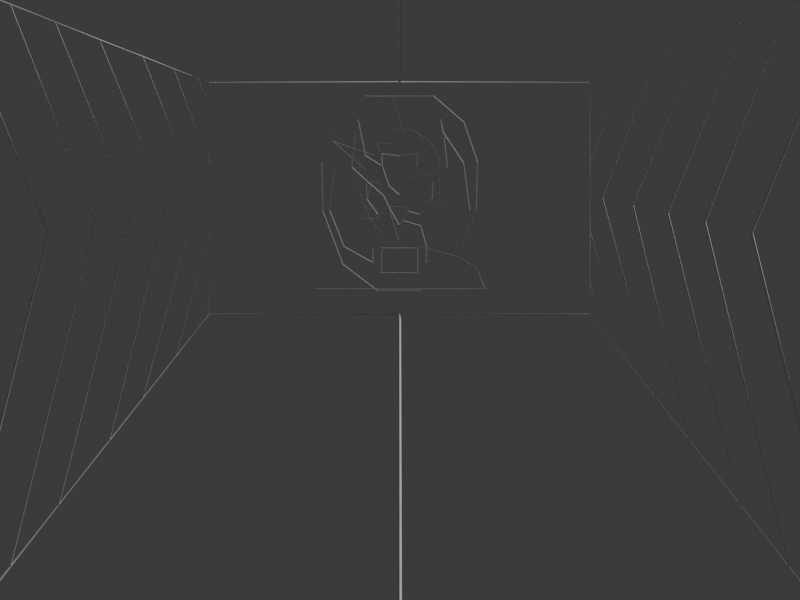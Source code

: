 # Source: source.blend  (saved by Blender 4.3.34; exported with 4.5.12 LTS)
import bpy
from mathutils import Matrix  # noqa: F401  (used for matrix-valued properties, if any)

bpy.ops.wm.read_factory_settings(use_empty=True)
scene = bpy.context.scene
scene.name = 'Scene'

# ---- collections
col_collection = bpy.data.collections.new('Collection'); scene.collection.children.link(col_collection)

# ---- world
world_world = bpy.data.worlds.new('World'); scene.world = world_world
world_world.use_nodes = True; world_world.node_tree.nodes.clear()
_N = world_world.node_tree.nodes; _L = world_world.node_tree.links
n0 = _N.new('ShaderNodeOutputWorld'); n0.name = 'World Output'; n0.location = (300, 300)
n1 = _N.new('ShaderNodeBackground'); n1.name = 'Background'; n1.location = (10, 300)
n1.inputs[0].default_value = (0.05088, 0.05088, 0.05088, 1.0)
_L.new(n1.outputs[0], n0.inputs[0])
n0.is_active_output = True
world_world.color = (0.05088, 0.05088, 0.05088)
world_world.sun_shadow_jitter_overblur = 0.0

# ---- cameras
cam_camera_001 = bpy.data.cameras.new('Camera.001')
cam_camera_001.type = 'ORTHO'
cam_camera_001.ortho_scale = 6.25

# ---- meshes
me_cube_001 = bpy.data.meshes.new('Cube.001')
me_cube_001.from_pydata([(3.3, 1.488, -0.1846), (3.3, 1.488, 1.625), (0.33, 3.562, -2.821), (0.33, 3.562, 2.44), (3.3, 0.0, -0.1846), (3.3, 0.0, 1.625), (0.33, 2.384e-07, -2.821), (0.33, 2.384e-07, 2.44), (1.072, 3.043, 2.237), (1.576, 2.692, 2.098), (2.071, 2.346, 1.962), (2.558, 2.006, 1.829), (2.558, 2.006, -0.8437), (2.186, 2.266, -1.173), (1.618, 2.663, -1.678), (1.072, 3.043, -2.162), (2.432, 2.094, 0.6058), (2.017, 2.384, 0.5373), (1.494, 2.749, 0.451), (3.163, 1.583, 0.7265), (3.3, 1.488, 0.749), (2.823, 1.821, 0.6702), (3.181, 1.571, -0.2901), (3.3, 1.488, 0.06267), (2.932, 1.745, -0.511), (3.3, 1.488, 0.4794), (2.905, 1.764, 1.733), (3.3, 1.488, 0.9872), (3.175, 1.576, 1.659), (3.3, 1.488, 1.432)], [], [(2, 18, 3), (6, 4, 0, 22, 24, 12, 13, 14, 15, 2), (7, 3, 8, 9, 10, 11, 26, 28, 1, 5), (10, 21, 13, 12, 19, 11), (9, 16, 14, 13, 21, 10), (8, 17, 15, 14, 16, 9), (3, 18, 2, 15, 17, 8), (20, 27, 26, 11, 19, 12, 24, 25), (23, 22, 0), (25, 24, 22, 23), (26, 27, 29, 28), (28, 29, 1)])
_k = set([(0, 4), (0, 22), (0, 23), (1, 5), (1, 28), (1, 29), (2, 15), (3, 8), (8, 9), (9, 10), (10, 11), (11, 26), (12, 13), (12, 24), (13, 14), (14, 15), (20, 25), (20, 27), (22, 24), (23, 25), (26, 28), (27, 29)])
me_cube_001.attributes.new('sharp_edge', 'BOOLEAN', 'EDGE').data.foreach_set('value', [ (min(e.vertices), max(e.vertices)) in _k for e in me_cube_001.edges])
_uv = me_cube_001.uv_layers.new(name='UVMap')
_uv.uv.foreach_set('vector', [0.375, 0.7812, 0.5199, 0.8001, 0.5213, 0.75, 0.375, 0.625, 0.125, 0.625, 0.125, 0.75, 0.13, 0.75, 0.1405, 0.75, 0.1562, 0.75, 0.1875, 0.75, 0.2666, 0.75, 0.3125, 0.75, 0.375, 0.75, 0.625, 0.625, 0.6562, 0.75, 0.7187, 0.75, 0.8125, 0.7541, 0.8125, 0.75, 0.8635, 0.75, 0.8689, 0.75, 0.8731, 0.75, 0.875, 0.75, 0.875, 0.625, 0.625, 0.9375, 0.511, 0.9512, 0.1875, 0.75, 0.1562, 0.75, 0.5061, 0.9885, 0.625, 0.9885, 0.6297, 0.8702, 0.5135, 0.9236, 0.2666, 0.75, 0.1875, 0.75, 0.511, 0.9512, 0.625, 0.9375, 0.625, 0.8438, 0.5175, 0.8619, 0.3125, 0.75, 0.2666, 0.75, 0.5135, 0.9236, 0.6297, 0.8702, 0.5213, 0.75, 0.5199, 0.8001, 0.375, 0.7812, 0.3125, 0.75, 0.5175, 0.8619, 0.625, 0.8438, 0.504, 0.0, 0.6049, 0.204, 0.7421, 0.8768, 0.625, 0.9885, 0.5061, 0.9885, 0.1562, 0.75, 0.2667, 0.3715, 0.4668, 0.0, 0.4092, 0.0, 0.34, 0.1201, 0.375, 0.0, 0.4668, 0.0, 0.2667, 0.3715, 0.34, 0.1201, 0.4092, 0.0, 0.7421, 0.8768, 0.6049, 0.204, 0.7933, 0.5849, 0.8328, 0.7902, 0.8328, 0.7902, 0.7933, 0.5849, 0.875, 0.75])
_uv.active_render = True
_uv = me_cube_001.uv_layers.new(name='UVMap.001')
_uv.uv.foreach_set('vector', [0.375, 0.7812, 0.5199, 0.8001, 0.5213, 0.75, 0.375, 0.625, 0.125, 0.625, 0.125, 0.75, 0.13, 0.75, 0.1405, 0.75, 0.1562, 0.75, 0.1875, 0.75, 0.2666, 0.75, 0.3125, 0.75, 0.375, 0.75, 0.625, 0.625, 0.6562, 0.75, 0.7187, 0.75, 0.8125, 0.7541, 0.8125, 0.75, 0.8635, 0.75, 0.8689, 0.75, 0.8731, 0.75, 0.875, 0.75, 0.875, 0.625, 0.625, 0.9375, 0.511, 0.9512, 0.1875, 0.75, 0.1562, 0.75, 0.5061, 0.9885, 0.625, 0.9885, 0.6297, 0.8702, 0.5135, 0.9236, 0.2666, 0.75, 0.1875, 0.75, 0.511, 0.9512, 0.625, 0.9375, 0.625, 0.8438, 0.5175, 0.8619, 0.3125, 0.75, 0.2666, 0.75, 0.5135, 0.9236, 0.6297, 0.8702, 0.5213, 0.75, 0.5199, 0.8001, 0.375, 0.7812, 0.3125, 0.75, 0.5175, 0.8619, 0.625, 0.8438, 0.504, 0.0, 0.6049, 0.204, 0.7421, 0.8768, 0.625, 0.9885, 0.5061, 0.9885, 0.1562, 0.75, 0.2667, 0.3715, 0.4668, 0.0, 0.4092, 0.0, 0.34, 0.1201, 0.375, 0.0, 0.4668, 0.0, 0.2667, 0.3715, 0.34, 0.1201, 0.4092, 0.0, 0.7421, 0.8768, 0.6049, 0.204, 0.7933, 0.5849, 0.8328, 0.7902, 0.8328, 0.7902, 0.7933, 0.5849, 0.875, 0.75])
_uv = me_cube_001.uv_layers.new(name='UVMap.002')
_uv.uv.foreach_set('vector', [0.375, 0.7812, 0.5199, 0.8001, 0.5213, 0.75, 0.375, 0.625, 0.125, 0.625, 0.125, 0.75, 0.13, 0.75, 0.1405, 0.75, 0.1562, 0.75, 0.1875, 0.75, 0.2666, 0.75, 0.3125, 0.75, 0.375, 0.75, 0.625, 0.625, 0.6562, 0.75, 0.7187, 0.75, 0.8125, 0.7541, 0.8125, 0.75, 0.8635, 0.75, 0.8689, 0.75, 0.8731, 0.75, 0.875, 0.75, 0.875, 0.625, 0.625, 0.9375, 0.511, 0.9512, 0.1875, 0.75, 0.1562, 0.75, 0.5061, 0.9885, 0.625, 0.9885, 0.6297, 0.8702, 0.5135, 0.9236, 0.2666, 0.75, 0.1875, 0.75, 0.511, 0.9512, 0.625, 0.9375, 0.625, 0.8438, 0.5175, 0.8619, 0.3125, 0.75, 0.2666, 0.75, 0.5135, 0.9236, 0.6297, 0.8702, 0.5213, 0.75, 0.5199, 0.8001, 0.375, 0.7812, 0.3125, 0.75, 0.5175, 0.8619, 0.625, 0.8438, 0.504, 0.0, 0.6049, 0.204, 0.7421, 0.8768, 0.625, 0.9885, 0.5061, 0.9885, 0.1562, 0.75, 0.2667, 0.3715, 0.4668, 0.0, 0.4092, 0.0, 0.34, 0.1201, 0.375, 0.0, 0.4668, 0.0, 0.2667, 0.3715, 0.34, 0.1201, 0.4092, 0.0, 0.7421, 0.8768, 0.6049, 0.204, 0.7933, 0.5849, 0.8328, 0.7902, 0.8328, 0.7902, 0.7933, 0.5849, 0.875, 0.75])
me_cube_001.update()
me_cube_002 = bpy.data.meshes.new('Cube.002')
me_cube_002.from_pydata([(0.01, -0.6079, 0.2612), (8.399e-08, -0.2585, 0.1114), (0.01, -0.5998, -0.1245), (4.166e-08, -0.1279, 2.273e-05), (0.01, -0.4432, -0.5421), (1.417e-07, -0.4348, -0.4013), (8.353e-08, -0.2563, -0.03159), (5.431e-08, -0.1667, -0.1541), (1.79e-07, -0.5483, -0.1141), (3.793e-17, 0.0, 2.271e-05), (0.01, 0.0, 0.7724), (7.46e-09, -0.02296, -0.1996), (2.752e-08, -0.0836, 0.07197), (3.793e-17, 0.0, -0.2406), (4.593e-08, -0.141, -0.4145), (4.593e-08, -0.141, -0.6079), (2.128e-08, -0.06532, -0.1263), (8.703e-08, -0.2664, 0.3082), (0.01, -0.5028, 0.5686), (4.349e-08, -0.1331, 0.2237), (1.63e-07, -0.4996, 0.2513), (1.047e-07, -0.3218, 0.5789), (4.544e-08, -0.14, 0.322), (3.793e-17, 0.0, 0.3046), (0.01, -0.1744, -0.7456), (0.01, -0.2666, 0.7724), (6.863e-08, -0.2106, -0.4071), (6.776e-08, -0.2062, -0.531), (1.216e-07, -0.373, 0.2173), (1.12e-07, -0.3438, 0.4856), (5.389e-08, -0.1654, -0.2406), (0.01, 0.0, -0.7456), (0.01, 0.6079, 0.2612), (8.399e-08, 0.2585, 0.1114), (0.01, 0.5998, -0.1245), (4.166e-08, 0.1279, 2.273e-05), (0.01, 0.4432, -0.5421), (1.417e-07, 0.4348, -0.4013), (8.353e-08, 0.2563, -0.03159), (5.431e-08, 0.1667, -0.1541), (1.79e-07, 0.5483, -0.1141), (7.46e-09, 0.02296, -0.1996), (2.752e-08, 0.0836, 0.07197), (4.593e-08, 0.141, -0.4145), (4.593e-08, 0.141, -0.6079), (2.128e-08, 0.06532, -0.1263), (8.703e-08, 0.2664, 0.3082), (0.01, 0.5028, 0.5686), (4.349e-08, 0.1331, 0.2237), (1.63e-07, 0.4996, 0.2513), (1.047e-07, 0.3218, 0.5789), (4.544e-08, 0.14, 0.322), (0.01, 0.1744, -0.7456), (0.01, 0.2666, 0.7724), (6.863e-08, 0.2106, -0.4071), (6.776e-08, 0.2062, -0.531), (1.216e-07, 0.373, 0.2173), (1.12e-07, 0.3438, 0.4856), (5.389e-08, 0.1654, -0.2406)], [], [(7, 16, 11, 30, 26, 27, 5, 8, 20, 29, 28, 1, 6), (1, 3, 16, 7, 6), (39, 38, 33, 56, 57, 49, 40, 37, 55, 54, 58, 41, 45), (9, 42, 48, 46, 50, 57, 56, 33, 35, 45, 41, 13, 11, 16, 3, 1, 28, 29, 21, 17, 19, 12), (33, 38, 39, 45, 35), (15, 14, 43, 44), (22, 23, 51, 48, 42, 9, 12, 19), (18, 25, 10, 53, 47, 32, 34, 36, 52, 31, 24, 4, 2, 0)])
_uv = me_cube_002.uv_layers.new(name='UVMap')
_uv.uv.foreach_set('vector', [0.0, 0.0, 0.0, 0.0, 0.0, 0.0, 0.0, 0.0, 0.0, 0.0, 0.0, 0.0, 0.0, 0.0, 0.0, 0.0, 0.0, 0.0, 0.0, 0.0, 0.0, 0.0, 0.0, 0.0, 0.0, 0.0, 0.0, 0.0, 0.0, 0.0, 0.0, 0.0, 0.0, 0.0, 0.0, 0.0, 0.0, 0.0, 0.0, 0.0, 0.0, 0.0, 0.0, 0.0, 0.0, 0.0, 0.0, 0.0, 0.0, 0.0, 0.0, 0.0, 0.0, 0.0, 0.0, 0.0, 0.0, 0.0, 0.0, 0.0, 0.0, 0.0, 0.0, 0.0, 0.0, 0.0, 0.0, 0.0, 0.0, 0.0, 0.0, 0.0, 0.0, 0.0, 0.0, 0.0, 0.0, 0.0, 0.0, 0.0, 0.0, 0.0, 0.0, 0.0, 0.0, 0.0, 0.0, 0.0, 0.0, 0.0, 0.0, 0.0, 0.0, 0.0, 0.0, 0.0, 0.0, 0.0, 0.0, 0.0, 0.0, 0.0, 0.0, 0.0, 0.0, 0.0, 0.0, 0.0, 0.0, 0.0, 0.0, 0.0, 0.0, 0.0, 0.0, 0.0, 0.0, 0.0, 0.0, 0.0, 0.0, 0.0, 0.0, 0.0, 0.0, 0.0, 0.0, 0.0, 0.0, 0.0, 0.0, 0.0, 0.0, 0.0, 0.0, 0.0, 0.0, 0.0, 0.0, 0.0, 0.0, 0.0, 0.0, 0.0, 0.0, 0.0, 0.0, 0.0, 0.0, 0.0, 0.0, 0.0, 0.0, 0.0, 0.0, 0.0, 0.0, 0.0, 0.0, 0.0, 0.0, 0.0, 0.0, 0.0, 0.0, 0.0, 0.0, 0.0])
_uv.active_render = True
_uv = me_cube_002.uv_layers.new(name='UVMap.001')
_uv.uv.foreach_set('vector', [0.0, 0.0, 0.0, 0.0, 0.0, 0.0, 0.0, 0.0, 0.0, 0.0, 0.0, 0.0, 0.0, 0.0, 0.0, 0.0, 0.0, 0.0, 0.0, 0.0, 0.0, 0.0, 0.0, 0.0, 0.0, 0.0, 0.0, 0.0, 0.0, 0.0, 0.0, 0.0, 0.0, 0.0, 0.0, 0.0, 0.0, 0.0, 0.0, 0.0, 0.0, 0.0, 0.0, 0.0, 0.0, 0.0, 0.0, 0.0, 0.0, 0.0, 0.0, 0.0, 0.0, 0.0, 0.0, 0.0, 0.0, 0.0, 0.0, 0.0, 0.0, 0.0, 0.0, 0.0, 0.0, 0.0, 0.0, 0.0, 0.0, 0.0, 0.0, 0.0, 0.0, 0.0, 0.0, 0.0, 0.0, 0.0, 0.0, 0.0, 0.0, 0.0, 0.0, 0.0, 0.0, 0.0, 0.0, 0.0, 0.0, 0.0, 0.0, 0.0, 0.0, 0.0, 0.0, 0.0, 0.0, 0.0, 0.0, 0.0, 0.0, 0.0, 0.0, 0.0, 0.0, 0.0, 0.0, 0.0, 0.0, 0.0, 0.0, 0.0, 0.0, 0.0, 0.0, 0.0, 0.0, 0.0, 0.0, 0.0, 0.0, 0.0, 0.0, 0.0, 0.0, 0.0, 0.0, 0.0, 0.0, 0.0, 0.0, 0.0, 0.0, 0.0, 0.0, 0.0, 0.0, 0.0, 0.0, 0.0, 0.0, 0.0, 0.0, 0.0, 0.0, 0.0, 0.0, 0.0, 0.0, 0.0, 0.0, 0.0, 0.0, 0.0, 0.0, 0.0, 0.0, 0.0, 0.0, 0.0, 0.0, 0.0, 0.0, 0.0, 0.0, 0.0, 0.0, 0.0])
_uv = me_cube_002.uv_layers.new(name='UVMap.002')
_uv.uv.foreach_set('vector', [0.0, 0.0, 0.0, 0.0, 0.0, 0.0, 0.0, 0.0, 0.0, 0.0, 0.0, 0.0, 0.0, 0.0, 0.0, 0.0, 0.0, 0.0, 0.0, 0.0, 0.0, 0.0, 0.0, 0.0, 0.0, 0.0, 0.0, 0.0, 0.0, 0.0, 0.0, 0.0, 0.0, 0.0, 0.0, 0.0, 0.0, 0.0, 0.0, 0.0, 0.0, 0.0, 0.0, 0.0, 0.0, 0.0, 0.0, 0.0, 0.0, 0.0, 0.0, 0.0, 0.0, 0.0, 0.0, 0.0, 0.0, 0.0, 0.0, 0.0, 0.0, 0.0, 0.0, 0.0, 0.0, 0.0, 0.0, 0.0, 0.0, 0.0, 0.0, 0.0, 0.0, 0.0, 0.0, 0.0, 0.0, 0.0, 0.0, 0.0, 0.0, 0.0, 0.0, 0.0, 0.0, 0.0, 0.0, 0.0, 0.0, 0.0, 0.0, 0.0, 0.0, 0.0, 0.0, 0.0, 0.0, 0.0, 0.0, 0.0, 0.0, 0.0, 0.0, 0.0, 0.0, 0.0, 0.0, 0.0, 0.0, 0.0, 0.0, 0.0, 0.0, 0.0, 0.0, 0.0, 0.0, 0.0, 0.0, 0.0, 0.0, 0.0, 0.0, 0.0, 0.0, 0.0, 0.0, 0.0, 0.0, 0.0, 0.0, 0.0, 0.0, 0.0, 0.0, 0.0, 0.0, 0.0, 0.0, 0.0, 0.0, 0.0, 0.0, 0.0, 0.0, 0.0, 0.0, 0.0, 0.0, 0.0, 0.0, 0.0, 0.0, 0.0, 0.0, 0.0, 0.0, 0.0, 0.0, 0.0, 0.0, 0.0, 0.0, 0.0, 0.0, 0.0, 0.0, 0.0])
me_cube_002.update()
me_cube_008 = bpy.data.meshes.new('Cube.008')
me_cube_008.from_pydata([(3.0, 1.45, -0.202), (3.0, 1.45, 1.635), (3.0, -1.45, -0.202), (3.0, -1.45, 1.635), (1.0, 3.12, -2.373), (1.0, 3.12, 2.316), (1.0, -3.12, -2.373), (1.0, -3.12, 2.316)], [], [(2, 1, 0), (2, 7, 3), (0, 5, 4), (0, 6, 2), (5, 3, 7), (2, 3, 1), (2, 6, 7), (0, 1, 5), (0, 4, 6), (5, 1, 3)])
_k = set([(0, 1), (0, 2), (0, 4), (1, 3), (1, 5), (2, 3), (2, 6), (3, 7)])
me_cube_008.attributes.new('sharp_edge', 'BOOLEAN', 'EDGE').data.foreach_set('value', [ (min(e.vertices), max(e.vertices)) in _k for e in me_cube_008.edges])
_uv = me_cube_008.uv_layers.new(name='UVMap')
_uv.uv.foreach_set('vector', [0.375, 0.25, 0.625, 0.0, 0.375, 0.0, 0.375, 0.25, 0.625, 0.5, 0.625, 0.25, 0.375, 1.0, 0.625, 0.75, 0.375, 0.75, 0.125, 0.75, 0.375, 0.5, 0.125, 0.5, 0.625, 0.75, 0.875, 0.5, 0.625, 0.5, 0.375, 0.25, 0.625, 0.25, 0.625, 0.0, 0.375, 0.25, 0.375, 0.5, 0.625, 0.5, 0.375, 1.0, 0.625, 1.0, 0.625, 0.75, 0.125, 0.75, 0.375, 0.75, 0.375, 0.5, 0.625, 0.75, 0.875, 0.75, 0.875, 0.5])
_uv.active_render = True
_uv = me_cube_008.uv_layers.new(name='UVMap.001')
_uv.uv.foreach_set('vector', [0.375, 0.25, 0.625, 0.0, 0.375, 0.0, 0.375, 0.25, 0.625, 0.5, 0.625, 0.25, 0.375, 1.0, 0.625, 0.75, 0.375, 0.75, 0.125, 0.75, 0.375, 0.5, 0.125, 0.5, 0.625, 0.75, 0.875, 0.5, 0.625, 0.5, 0.375, 0.25, 0.625, 0.25, 0.625, 0.0, 0.375, 0.25, 0.375, 0.5, 0.625, 0.5, 0.375, 1.0, 0.625, 1.0, 0.625, 0.75, 0.125, 0.75, 0.375, 0.75, 0.375, 0.5, 0.625, 0.75, 0.875, 0.75, 0.875, 0.5])
_uv = me_cube_008.uv_layers.new(name='UVMap.002')
_uv.uv.foreach_set('vector', [0.375, 0.25, 0.625, 0.0, 0.375, 0.0, 0.375, 0.25, 0.625, 0.5, 0.625, 0.25, 0.375, 1.0, 0.625, 0.75, 0.375, 0.75, 0.125, 0.75, 0.375, 0.5, 0.125, 0.5, 0.625, 0.75, 0.875, 0.5, 0.625, 0.5, 0.375, 0.25, 0.625, 0.25, 0.625, 0.0, 0.375, 0.25, 0.375, 0.5, 0.625, 0.5, 0.375, 1.0, 0.625, 1.0, 0.625, 0.75, 0.125, 0.75, 0.375, 0.75, 0.375, 0.5, 0.625, 0.75, 0.875, 0.75, 0.875, 0.5])
me_cube_008.update()
me_cube_009 = bpy.data.meshes.new('Cube.009')
me_cube_009.from_pydata([(1.985e-07, -0.6079, 0.2612), (8.399e-08, -0.2585, 0.1114), (1.955e-07, -0.5998, -0.1245), (4.166e-08, -0.1279, 2.273e-05), (1.444e-07, -0.4432, -0.5421), (1.417e-07, -0.4348, -0.4013), (8.353e-08, -0.2563, -0.03159), (5.431e-08, -0.1667, -0.1541), (1.79e-07, -0.5483, -0.1141), (3.793e-17, -1.164e-10, 2.271e-05), (3.793e-17, -1.164e-10, 0.7724), (7.46e-09, -0.02296, -0.1996), (2.752e-08, -0.0836, 0.07197), (3.793e-17, -1.164e-10, -0.2406), (4.593e-08, -0.141, -0.4145), (4.593e-08, -0.141, -0.6079), (2.128e-08, -0.06532, -0.1263), (8.703e-08, -0.2664, 0.3082), (1.638e-07, -0.5028, 0.5686), (4.349e-08, -0.1331, 0.2237), (1.63e-07, -0.4996, 0.2513), (1.047e-07, -0.3218, 0.5789), (4.544e-08, -0.14, 0.322), (3.793e-17, -1.164e-10, 0.3046), (5.684e-08, -0.1744, -0.7456), (8.688e-08, -0.2666, 0.7724), (6.863e-08, -0.2106, -0.4071), (6.776e-08, -0.2062, -0.531), (1.216e-07, -0.373, 0.2173), (1.12e-07, -0.3438, 0.4856), (3.793e-17, -1.164e-10, -0.6079), (3.793e-17, -1.164e-10, -0.4145), (5.389e-08, -0.1654, -0.2406), (3.793e-17, -1.164e-10, -0.7456)], [(18, 0), (6, 1), (3, 1), (7, 6), (5, 8), (11, 32), (27, 5), (15, 14), (11, 16), (16, 3), (19, 17), (19, 22), (4, 24), (28, 29), (27, 26), (15, 27), (29, 21), (1, 28), (10, 25), (12, 19), (8, 20), (23, 22), (20, 29), (17, 21), (13, 11), (31, 14), (30, 15), (25, 18), (24, 33), (0, 2), (32, 26), (9, 12), (2, 4), (30, 33), (16, 7)], [])
_uv = me_cube_009.uv_layers.new(name='UVMap')
_uv.uv.foreach_set('vector', [])
_uv.active_render = True
_uv = me_cube_009.uv_layers.new(name='UVMap.001')
_uv.uv.foreach_set('vector', [])
_uv = me_cube_009.uv_layers.new(name='UVMap.002')
_uv.uv.foreach_set('vector', [])
me_cube_009.update()
me_plane = bpy.data.meshes.new('Plane')
me_plane.from_pydata([(0.0, -0.1051, 1.253), (0.0, -0.6667, 0.01086), (0.0, -0.4601, 0.261), (0.0, -0.3115, 0.7593), (0.0, -0.3115, 1.028), (0.0, -0.2389, 1.161), (0.0, -0.1441, 0.347), (0.0, -0.2321, 0.5602), (0.0, -0.5997, 0.177), (0.0, -0.1441, 0.4565), (0.0, 0.1051, 1.253), (0.0, 0.4601, 0.261), (0.0, 0.3115, 0.7593), (0.0, 0.3115, 1.028), (0.0, 0.2389, 1.161), (0.0, 0.6667, 0.01086), (0.0, 0.1441, 0.347), (0.0, 0.2321, 0.5602), (0.0, 0.5997, 0.177), (0.0, 0.1441, 0.4565), (-0.0739, 0.2477, 0.7351), (0.003729, 0.2144, 0.864), (0.003729, 0.1235, 0.8034), (-0.07145, 0.5219, 1.166), (0.001127, 0.1963, 1.054), (0.001127, 0.2697, 0.9454), (-0.07145, 0.2923, 0.559), (0.002505, 0.247, 0.6743), (0.002505, 0.1605, 0.5624), (-0.07145, 0.1886, 1.156), (0.002505, 0.04808, 1.145), (0.002505, 0.1205, 1.032), (-0.07145, -0.2009, 1.252), (0.002505, -0.2057, 1.111), (0.002505, -0.0926, 1.171), (-0.07145, -0.33, 0.6946), (0.002505, -0.1895, 0.6946), (0.002505, -0.2623, 0.806), (-0.07145, -0.2261, 0.8919), (0.002505, -0.0644, 0.8786), (0.002505, -0.0967, 0.9835), (-0.07145, -0.4829, 1.193), (0.002505, -0.2348, 0.9543), (0.002505, -0.1714, 1.069), (-0.0615, 0.008349, 0.388), (0.0007535, 0.08818, 0.657), (0.0007535, -0.06589, 0.6509), (-0.07535, 0.05665, 1.518), (0.001354, -0.04675, 1.185), (0.001354, 0.09501, 1.182)], [], [(13, 12, 17, 19, 16, 11, 18, 15, 1, 8, 2, 6, 9, 7, 3, 4, 5, 0, 10, 14), (20, 22, 21), (23, 25, 24), (26, 28, 27), (29, 31, 30), (32, 34, 33), (35, 37, 36), (38, 40, 39), (41, 43, 42), (44, 46, 45), (47, 49, 48)])
_uv = me_plane.uv_layers.new(name='UVMap')
_uv.uv.foreach_set('vector', [0.1246, 0.0, 0.2491, 0.0, 0.3433, 3.17e-06, 0.3903, 1.585e-06, 0.4373, 0.0, 0.4983, 0.0, 0.5612, 0.0, 1.0, 0.0, 0.6241, 0.0, 0.5612, 0.0, 0.4983, 0.0, 0.4373, 0.0, 0.3903, 1.585e-06, 0.3433, 3.17e-06, 0.2491, 0.0, 0.1246, 0.0, 0.04281, 0.0, 0.0, 0.0, 0.0, 0.0, 0.04281, 0.0, 0.0, 0.0, 1.0, 1.0, 1.0, 0.0, 0.0, 0.0, 1.0, 1.0, 1.0, 0.0, 0.0, 0.0, 1.0, 1.0, 1.0, 0.0, 0.0, 0.0, 1.0, 1.0, 1.0, 0.0, 0.0, 0.0, 1.0, 1.0, 1.0, 0.0, 0.0, 0.0, 1.0, 1.0, 1.0, 0.0, 0.0, 0.0, 1.0, 1.0, 1.0, 0.0, 0.0, 0.0, 1.0, 1.0, 1.0, 0.0, 0.0, 0.0, 1.0, 1.0, 1.0, 0.0, 0.0, 0.0, 1.0, 1.0, 1.0, 0.0])
me_plane.update()

# ---- objects
ob_wall = bpy.data.objects.new('wall', me_cube_001)
ob_strongbad = bpy.data.objects.new('strongbad', me_cube_002)
ob_wall_001 = bpy.data.objects.new('wall.001', me_cube_008)
ob_wirebad = bpy.data.objects.new('wirebad', me_cube_009)
ob_frame1 = bpy.data.objects.new('Frame1', None)
ob_camera = bpy.data.objects.new('Camera', cam_camera_001)
ob_frame0 = bpy.data.objects.new('Frame0', None)
ob_player = bpy.data.objects.new('Player', me_plane)

# ---- transforms, parenting, visibility, modifiers, constraints
ob_wall.location = (0.0, 0.0, 0.0)
_m = ob_wall.modifiers.new('Mirror', 'MIRROR')
_m.use_axis = (False, True, False)
_m.merge_threshold = 0.1
_m.bisect_threshold = 0.059
_m = ob_wall.modifiers.new('Wireframe', 'WIREFRAME')
_m.thickness = 0.01
_m.use_boundary = True
_m.use_relative_offset = True
ob_strongbad.location = (4.0, 0.0, 0.7449)
_m = ob_strongbad.modifiers.new('Wireframe', 'WIREFRAME')
_m.thickness = 0.01
_m.use_boundary = True
ob_wall_001.location = (0.0, 10.0, 0.0)
ob_wall_001.rotation_euler = (3.142, 1.571, 0.0)
ob_wirebad.location = (7.0, 0.0, 0.7449)
_m = ob_wirebad.modifiers.new('Mirror', 'MIRROR')
_m.use_axis = (False, True, False)
ob_frame1.location = (2.0, 0.0, 0.7262)
ob_frame1.rotation_euler = (1.571, -0.0, -1.571)
ob_frame1.scale = (1.625, 1.625, 1.625)
ob_frame1.empty_display_type = 'IMAGE'
ob_frame1.empty_display_size = 4.801
ob_frame1.empty_image_offset = (-0.5213, -0.6958)
ob_camera.location = (-6.726, -1.596e-07, -0.07661)
ob_camera.rotation_euler = (1.571, -0.0, 4.712)
ob_frame0.location = (2.0, 0.0, 0.7262)
ob_frame0.rotation_euler = (1.571, -0.0, -1.571)
ob_frame0.scale = (1.625, 1.625, 1.625)
ob_frame0.empty_display_type = 'IMAGE'
ob_frame0.empty_display_size = 4.8
ob_frame0.empty_image_offset = (-0.5213, -0.696)
ob_player.location = (-1.213e-08, 0.0, 0.0)
_m = ob_player.modifiers.new('Wireframe', 'WIREFRAME')
_m.thickness = 0.01
_m.use_boundary = True
_m.use_relative_offset = True

# ---- collection membership
col_collection.objects.link(ob_wall)
col_collection.objects.link(ob_strongbad)
col_collection.objects.link(ob_wall_001)
col_collection.objects.link(ob_wirebad)
col_collection.objects.link(ob_frame1)
col_collection.objects.link(ob_camera)
col_collection.objects.link(ob_frame0)
col_collection.objects.link(ob_player)

# ---- scene / render settings (as saved in the file)
scene.camera = ob_camera
scene.frame_start = 1; scene.frame_end = 250; scene.frame_set(2)
scene.render.engine = 'BLENDER_EEVEE_NEXT'
scene.render.resolution_x = 1440
bpy.context.view_layer.update()

# ---- added for rendering (the .blend has no usable light): sun
light_auto_sun = bpy.data.lights.new('AutoSun', 'SUN')
light_auto_sun.energy = 3.0
light_auto_sun.angle = 0.0523599
ob_auto_sun = bpy.data.objects.new('AutoSun', light_auto_sun)
scene.collection.objects.link(ob_auto_sun)
ob_auto_sun.rotation_euler = (0.872665, 0.174533, 0.523599)
bpy.context.view_layer.update()
